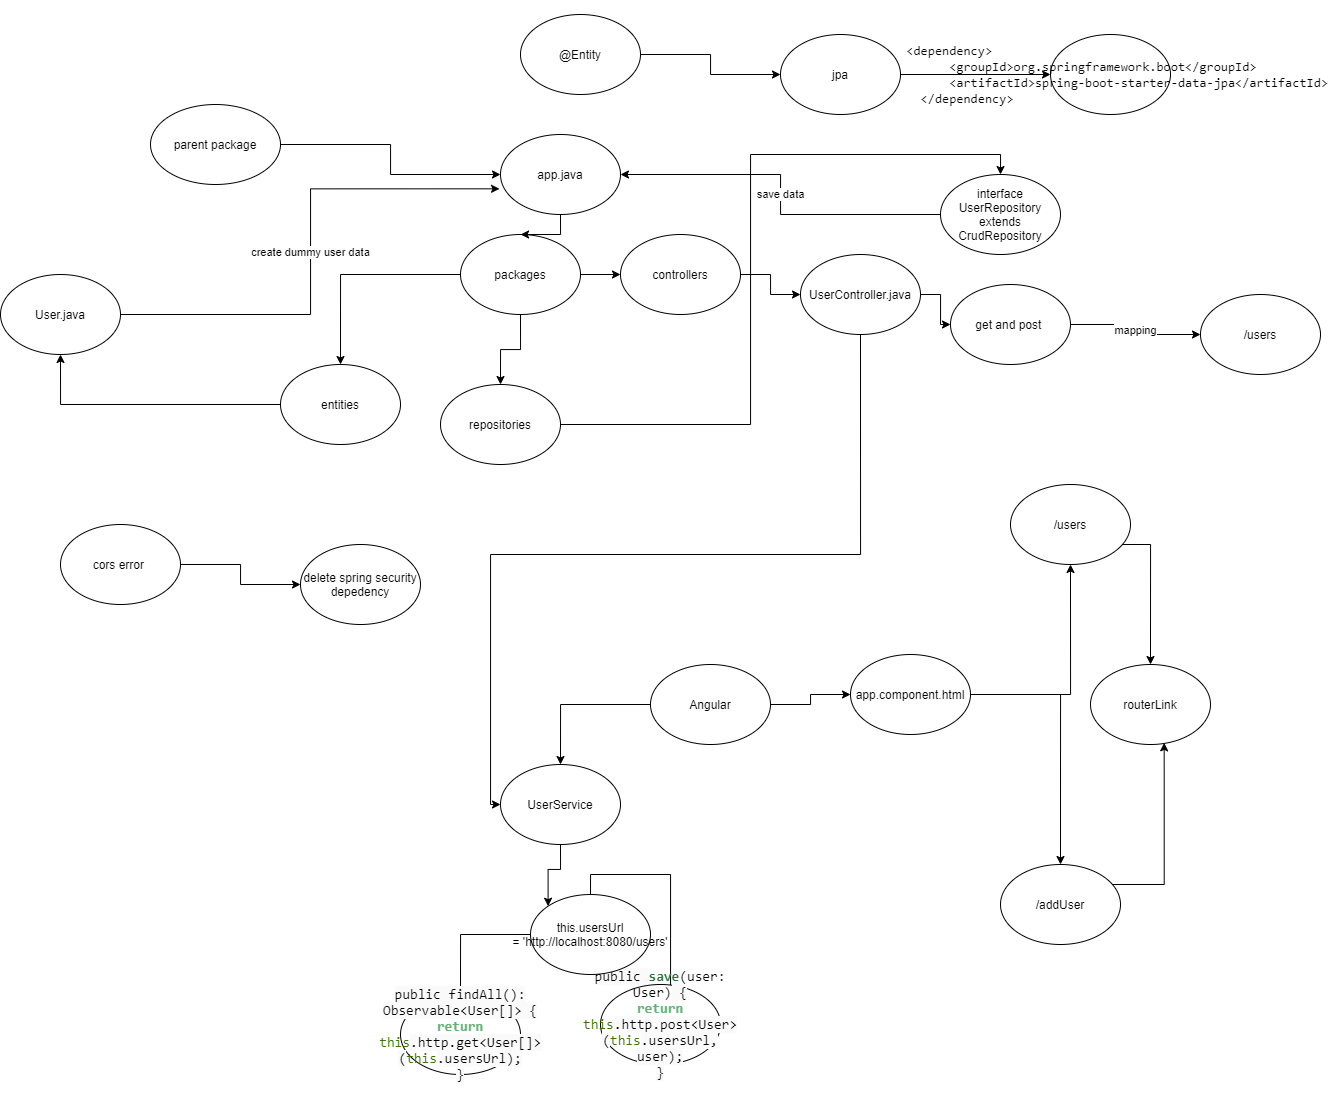

The diagram above was exported from draw.io. Its source (the exported page's mxGraphModel, read from the mxfile embedded in the PNG):
<mxGraphModel dx="1221" dy="644" grid="1" gridSize="10" guides="1" tooltips="1" connect="1" arrows="1" fold="1" page="1" pageScale="1" pageWidth="3300" pageHeight="4681" math="0" shadow="0">
  <root>
    <mxCell id="0" />
    <mxCell id="1" parent="0" />
    <mxCell id="p0-RQICh5ArtIbD8BfO9-2" style="edgeStyle=orthogonalEdgeStyle;rounded=0;orthogonalLoop=1;jettySize=auto;html=1;" edge="1" parent="1" source="p0-RQICh5ArtIbD8BfO9-1" target="p0-RQICh5ArtIbD8BfO9-3">
      <mxGeometry relative="1" as="geometry">
        <mxPoint x="690" y="280" as="targetPoint" />
      </mxGeometry>
    </mxCell>
    <mxCell id="p0-RQICh5ArtIbD8BfO9-4" style="edgeStyle=orthogonalEdgeStyle;rounded=0;orthogonalLoop=1;jettySize=auto;html=1;" edge="1" parent="1" source="p0-RQICh5ArtIbD8BfO9-1" target="p0-RQICh5ArtIbD8BfO9-7">
      <mxGeometry relative="1" as="geometry">
        <mxPoint x="510" y="390" as="targetPoint" />
      </mxGeometry>
    </mxCell>
    <mxCell id="p0-RQICh5ArtIbD8BfO9-5" style="edgeStyle=orthogonalEdgeStyle;rounded=0;orthogonalLoop=1;jettySize=auto;html=1;" edge="1" parent="1" source="p0-RQICh5ArtIbD8BfO9-1" target="p0-RQICh5ArtIbD8BfO9-6">
      <mxGeometry relative="1" as="geometry">
        <mxPoint x="370" y="280" as="targetPoint" />
      </mxGeometry>
    </mxCell>
    <mxCell id="p0-RQICh5ArtIbD8BfO9-1" value="packages" style="ellipse;whiteSpace=wrap;html=1;" vertex="1" parent="1">
      <mxGeometry x="470" y="240" width="120" height="80" as="geometry" />
    </mxCell>
    <mxCell id="p0-RQICh5ArtIbD8BfO9-43" style="edgeStyle=orthogonalEdgeStyle;rounded=0;orthogonalLoop=1;jettySize=auto;html=1;" edge="1" parent="1" source="p0-RQICh5ArtIbD8BfO9-3" target="p0-RQICh5ArtIbD8BfO9-44">
      <mxGeometry relative="1" as="geometry">
        <mxPoint x="850" y="320" as="targetPoint" />
      </mxGeometry>
    </mxCell>
    <mxCell id="p0-RQICh5ArtIbD8BfO9-3" value="controllers" style="ellipse;whiteSpace=wrap;html=1;" vertex="1" parent="1">
      <mxGeometry x="630" y="240" width="120" height="80" as="geometry" />
    </mxCell>
    <mxCell id="p0-RQICh5ArtIbD8BfO9-8" style="edgeStyle=orthogonalEdgeStyle;rounded=0;orthogonalLoop=1;jettySize=auto;html=1;" edge="1" parent="1" source="p0-RQICh5ArtIbD8BfO9-6" target="p0-RQICh5ArtIbD8BfO9-9">
      <mxGeometry relative="1" as="geometry">
        <mxPoint x="200" y="270" as="targetPoint" />
      </mxGeometry>
    </mxCell>
    <mxCell id="p0-RQICh5ArtIbD8BfO9-6" value="entities" style="ellipse;whiteSpace=wrap;html=1;" vertex="1" parent="1">
      <mxGeometry x="290" y="370" width="120" height="80" as="geometry" />
    </mxCell>
    <mxCell id="p0-RQICh5ArtIbD8BfO9-16" style="edgeStyle=orthogonalEdgeStyle;rounded=0;orthogonalLoop=1;jettySize=auto;html=1;entryX=0.5;entryY=0;entryDx=0;entryDy=0;" edge="1" parent="1" source="p0-RQICh5ArtIbD8BfO9-7" target="p0-RQICh5ArtIbD8BfO9-15">
      <mxGeometry relative="1" as="geometry" />
    </mxCell>
    <mxCell id="p0-RQICh5ArtIbD8BfO9-7" value="repositories" style="ellipse;whiteSpace=wrap;html=1;" vertex="1" parent="1">
      <mxGeometry x="450" y="390" width="120" height="80" as="geometry" />
    </mxCell>
    <mxCell id="p0-RQICh5ArtIbD8BfO9-23" value="create dummy user data" style="edgeStyle=orthogonalEdgeStyle;rounded=0;orthogonalLoop=1;jettySize=auto;html=1;entryX=-0.008;entryY=0.679;entryDx=0;entryDy=0;entryPerimeter=0;" edge="1" parent="1" source="p0-RQICh5ArtIbD8BfO9-9" target="p0-RQICh5ArtIbD8BfO9-18">
      <mxGeometry relative="1" as="geometry">
        <mxPoint x="170" y="340" as="targetPoint" />
      </mxGeometry>
    </mxCell>
    <mxCell id="p0-RQICh5ArtIbD8BfO9-9" value="User.java" style="ellipse;whiteSpace=wrap;html=1;" vertex="1" parent="1">
      <mxGeometry x="10" y="280" width="120" height="80" as="geometry" />
    </mxCell>
    <mxCell id="p0-RQICh5ArtIbD8BfO9-11" style="edgeStyle=orthogonalEdgeStyle;rounded=0;orthogonalLoop=1;jettySize=auto;html=1;" edge="1" parent="1" source="p0-RQICh5ArtIbD8BfO9-10" target="p0-RQICh5ArtIbD8BfO9-12">
      <mxGeometry relative="1" as="geometry">
        <mxPoint x="990" y="80" as="targetPoint" />
      </mxGeometry>
    </mxCell>
    <mxCell id="p0-RQICh5ArtIbD8BfO9-10" value="@Entity" style="ellipse;whiteSpace=wrap;html=1;" vertex="1" parent="1">
      <mxGeometry x="530" y="20" width="120" height="80" as="geometry" />
    </mxCell>
    <mxCell id="p0-RQICh5ArtIbD8BfO9-13" style="edgeStyle=orthogonalEdgeStyle;rounded=0;orthogonalLoop=1;jettySize=auto;html=1;" edge="1" parent="1" source="p0-RQICh5ArtIbD8BfO9-12" target="p0-RQICh5ArtIbD8BfO9-14">
      <mxGeometry relative="1" as="geometry">
        <mxPoint x="1090" y="80" as="targetPoint" />
      </mxGeometry>
    </mxCell>
    <mxCell id="p0-RQICh5ArtIbD8BfO9-12" value="jpa" style="ellipse;whiteSpace=wrap;html=1;" vertex="1" parent="1">
      <mxGeometry x="790" y="40" width="120" height="80" as="geometry" />
    </mxCell>
    <mxCell id="p0-RQICh5ArtIbD8BfO9-14" value="&#10;&#10;&lt;pre style=&quot;margin: 0px ; padding: 12px ; border: 0px ; font-style: normal ; font-weight: 400 ; font-stretch: inherit ; line-height: 1.30769 ; font-size: 13px ; vertical-align: baseline ; box-sizing: inherit ; width: auto ; max-height: 600px ; overflow: auto ; border-radius: 5px ; overflow-wrap: normal ; letter-spacing: normal ; text-align: left ; text-indent: 0px ; text-transform: none ; word-spacing: 0px&quot;&gt;&lt;code style=&quot;margin: 0px; padding: 0px; border: 0px; font-style: inherit; font-variant: inherit; font-weight: inherit; font-stretch: inherit; line-height: inherit; font-size: 13px; vertical-align: baseline; box-sizing: inherit; background-color: transparent; border-radius: 0px;&quot;&gt;  &amp;lt;dependency&amp;gt;&#10;        &amp;lt;groupId&amp;gt;org.springframework.boot&amp;lt;/groupId&amp;gt;&#10;        &amp;lt;artifactId&amp;gt;spring-boot-starter-data-jpa&amp;lt;/artifactId&amp;gt;&#10;    &amp;lt;/dependency&amp;gt;&lt;/code&gt;&lt;/pre&gt;&#10;&#10;" style="ellipse;whiteSpace=wrap;html=1;" vertex="1" parent="1">
      <mxGeometry x="1060" y="40" width="120" height="80" as="geometry" />
    </mxCell>
    <mxCell id="p0-RQICh5ArtIbD8BfO9-26" value="save data" style="edgeStyle=orthogonalEdgeStyle;rounded=0;orthogonalLoop=1;jettySize=auto;html=1;entryX=1;entryY=0.5;entryDx=0;entryDy=0;" edge="1" parent="1" source="p0-RQICh5ArtIbD8BfO9-15" target="p0-RQICh5ArtIbD8BfO9-18">
      <mxGeometry relative="1" as="geometry" />
    </mxCell>
    <mxCell id="p0-RQICh5ArtIbD8BfO9-15" value="interface UserRepository extends CrudRepository" style="ellipse;whiteSpace=wrap;html=1;" vertex="1" parent="1">
      <mxGeometry x="950" y="180" width="120" height="80" as="geometry" />
    </mxCell>
    <mxCell id="p0-RQICh5ArtIbD8BfO9-19" style="edgeStyle=orthogonalEdgeStyle;rounded=0;orthogonalLoop=1;jettySize=auto;html=1;entryX=0.5;entryY=0;entryDx=0;entryDy=0;" edge="1" parent="1" source="p0-RQICh5ArtIbD8BfO9-18" target="p0-RQICh5ArtIbD8BfO9-1">
      <mxGeometry relative="1" as="geometry">
        <mxPoint x="510" y="160" as="targetPoint" />
      </mxGeometry>
    </mxCell>
    <mxCell id="p0-RQICh5ArtIbD8BfO9-18" value="app.java" style="ellipse;whiteSpace=wrap;html=1;" vertex="1" parent="1">
      <mxGeometry x="510" y="140" width="120" height="80" as="geometry" />
    </mxCell>
    <mxCell id="p0-RQICh5ArtIbD8BfO9-21" style="edgeStyle=orthogonalEdgeStyle;rounded=0;orthogonalLoop=1;jettySize=auto;html=1;" edge="1" parent="1" source="p0-RQICh5ArtIbD8BfO9-20" target="p0-RQICh5ArtIbD8BfO9-18">
      <mxGeometry relative="1" as="geometry" />
    </mxCell>
    <mxCell id="p0-RQICh5ArtIbD8BfO9-20" value="parent package" style="ellipse;whiteSpace=wrap;html=1;" vertex="1" parent="1">
      <mxGeometry x="160" y="110" width="130" height="80" as="geometry" />
    </mxCell>
    <mxCell id="p0-RQICh5ArtIbD8BfO9-28" style="edgeStyle=orthogonalEdgeStyle;rounded=0;orthogonalLoop=1;jettySize=auto;html=1;" edge="1" parent="1" source="p0-RQICh5ArtIbD8BfO9-27" target="p0-RQICh5ArtIbD8BfO9-29">
      <mxGeometry relative="1" as="geometry">
        <mxPoint x="940" y="750" as="targetPoint" />
      </mxGeometry>
    </mxCell>
    <mxCell id="p0-RQICh5ArtIbD8BfO9-37" style="edgeStyle=orthogonalEdgeStyle;rounded=0;orthogonalLoop=1;jettySize=auto;html=1;" edge="1" parent="1" source="p0-RQICh5ArtIbD8BfO9-27" target="p0-RQICh5ArtIbD8BfO9-38">
      <mxGeometry relative="1" as="geometry">
        <mxPoint x="780" y="810" as="targetPoint" />
      </mxGeometry>
    </mxCell>
    <mxCell id="p0-RQICh5ArtIbD8BfO9-27" value="Angular" style="ellipse;whiteSpace=wrap;html=1;" vertex="1" parent="1">
      <mxGeometry x="660" y="670" width="120" height="80" as="geometry" />
    </mxCell>
    <mxCell id="p0-RQICh5ArtIbD8BfO9-30" style="edgeStyle=orthogonalEdgeStyle;rounded=0;orthogonalLoop=1;jettySize=auto;html=1;" edge="1" parent="1" source="p0-RQICh5ArtIbD8BfO9-29" target="p0-RQICh5ArtIbD8BfO9-31">
      <mxGeometry relative="1" as="geometry">
        <mxPoint x="1040" y="750" as="targetPoint" />
      </mxGeometry>
    </mxCell>
    <mxCell id="p0-RQICh5ArtIbD8BfO9-32" style="edgeStyle=orthogonalEdgeStyle;rounded=0;orthogonalLoop=1;jettySize=auto;html=1;" edge="1" parent="1" source="p0-RQICh5ArtIbD8BfO9-29" target="p0-RQICh5ArtIbD8BfO9-33">
      <mxGeometry relative="1" as="geometry">
        <mxPoint x="1060" y="880" as="targetPoint" />
      </mxGeometry>
    </mxCell>
    <mxCell id="p0-RQICh5ArtIbD8BfO9-29" value="app.component.html" style="ellipse;whiteSpace=wrap;html=1;" vertex="1" parent="1">
      <mxGeometry x="860" y="660" width="120" height="80" as="geometry" />
    </mxCell>
    <mxCell id="p0-RQICh5ArtIbD8BfO9-35" style="edgeStyle=orthogonalEdgeStyle;rounded=0;orthogonalLoop=1;jettySize=auto;html=1;" edge="1" parent="1" source="p0-RQICh5ArtIbD8BfO9-31" target="p0-RQICh5ArtIbD8BfO9-36">
      <mxGeometry relative="1" as="geometry">
        <mxPoint x="1160" y="710" as="targetPoint" />
        <Array as="points">
          <mxPoint x="1160" y="550" />
        </Array>
      </mxGeometry>
    </mxCell>
    <mxCell id="p0-RQICh5ArtIbD8BfO9-31" value="/users" style="ellipse;whiteSpace=wrap;html=1;" vertex="1" parent="1">
      <mxGeometry x="1020" y="490" width="120" height="80" as="geometry" />
    </mxCell>
    <mxCell id="p0-RQICh5ArtIbD8BfO9-34" style="edgeStyle=orthogonalEdgeStyle;rounded=0;orthogonalLoop=1;jettySize=auto;html=1;entryX=0.614;entryY=0.979;entryDx=0;entryDy=0;entryPerimeter=0;" edge="1" parent="1" source="p0-RQICh5ArtIbD8BfO9-33" target="p0-RQICh5ArtIbD8BfO9-36">
      <mxGeometry relative="1" as="geometry">
        <mxPoint x="1160" y="880" as="targetPoint" />
        <Array as="points">
          <mxPoint x="1174" y="890" />
        </Array>
      </mxGeometry>
    </mxCell>
    <mxCell id="p0-RQICh5ArtIbD8BfO9-33" value="/addUser" style="ellipse;whiteSpace=wrap;html=1;" vertex="1" parent="1">
      <mxGeometry x="1010" y="870" width="120" height="80" as="geometry" />
    </mxCell>
    <mxCell id="p0-RQICh5ArtIbD8BfO9-36" value="routerLink" style="ellipse;whiteSpace=wrap;html=1;" vertex="1" parent="1">
      <mxGeometry x="1100" y="670" width="120" height="80" as="geometry" />
    </mxCell>
    <mxCell id="p0-RQICh5ArtIbD8BfO9-39" style="edgeStyle=orthogonalEdgeStyle;rounded=0;orthogonalLoop=1;jettySize=auto;html=1;exitX=0;exitY=0.5;exitDx=0;exitDy=0;" edge="1" parent="1" source="p0-RQICh5ArtIbD8BfO9-49" target="p0-RQICh5ArtIbD8BfO9-40">
      <mxGeometry relative="1" as="geometry">
        <mxPoint x="580" y="890" as="targetPoint" />
      </mxGeometry>
    </mxCell>
    <mxCell id="p0-RQICh5ArtIbD8BfO9-41" style="edgeStyle=orthogonalEdgeStyle;rounded=0;orthogonalLoop=1;jettySize=auto;html=1;exitX=0.5;exitY=0;exitDx=0;exitDy=0;" edge="1" parent="1" source="p0-RQICh5ArtIbD8BfO9-49" target="p0-RQICh5ArtIbD8BfO9-42">
      <mxGeometry relative="1" as="geometry">
        <mxPoint x="690" y="950" as="targetPoint" />
      </mxGeometry>
    </mxCell>
    <mxCell id="p0-RQICh5ArtIbD8BfO9-50" style="edgeStyle=orthogonalEdgeStyle;rounded=0;orthogonalLoop=1;jettySize=auto;html=1;entryX=0;entryY=0;entryDx=0;entryDy=0;" edge="1" parent="1" source="p0-RQICh5ArtIbD8BfO9-38" target="p0-RQICh5ArtIbD8BfO9-49">
      <mxGeometry relative="1" as="geometry" />
    </mxCell>
    <mxCell id="p0-RQICh5ArtIbD8BfO9-38" value="UserService" style="ellipse;whiteSpace=wrap;html=1;" vertex="1" parent="1">
      <mxGeometry x="510" y="770" width="120" height="80" as="geometry" />
    </mxCell>
    <mxCell id="p0-RQICh5ArtIbD8BfO9-40" value="&#10;&#10;&lt;span style=&quot;color: rgb(0, 0, 0); font-family: &amp;quot;source code pro&amp;quot;, consolas, &amp;quot;bitstream vera sans mono&amp;quot;, &amp;quot;courier new&amp;quot;, courier, monospace; font-size: 14px; font-style: normal; font-weight: 300; letter-spacing: normal; text-indent: 0px; text-transform: none; word-spacing: 0px; background-color: rgb(250, 250, 250); display: inline; float: none;&quot;&gt; public findAll(): Observable&amp;lt;User[]&amp;gt; {&#10;    &lt;/span&gt;&lt;span class=&quot;hljs-keyword&quot; style=&quot;box-sizing: border-box; font-weight: 600; color: rgb(99, 177, 117); font-family: &amp;quot;source code pro&amp;quot;, consolas, &amp;quot;bitstream vera sans mono&amp;quot;, &amp;quot;courier new&amp;quot;, courier, monospace; font-size: 14px; font-style: normal; letter-spacing: normal; text-indent: 0px; text-transform: none; word-spacing: 0px;&quot;&gt;return&lt;/span&gt;&lt;span style=&quot;color: rgb(0, 0, 0); font-family: &amp;quot;source code pro&amp;quot;, consolas, &amp;quot;bitstream vera sans mono&amp;quot;, &amp;quot;courier new&amp;quot;, courier, monospace; font-size: 14px; font-style: normal; font-weight: 300; letter-spacing: normal; text-indent: 0px; text-transform: none; word-spacing: 0px; background-color: rgb(250, 250, 250); display: inline; float: none;&quot;&gt; &lt;/span&gt;&lt;span class=&quot;hljs-built_in&quot; style=&quot;box-sizing: border-box; color: rgb(57, 115, 0); font-family: &amp;quot;source code pro&amp;quot;, consolas, &amp;quot;bitstream vera sans mono&amp;quot;, &amp;quot;courier new&amp;quot;, courier, monospace; font-size: 14px; font-style: normal; font-weight: 300; letter-spacing: normal; text-indent: 0px; text-transform: none; word-spacing: 0px;&quot;&gt;this&lt;/span&gt;&lt;span style=&quot;color: rgb(0, 0, 0); font-family: &amp;quot;source code pro&amp;quot;, consolas, &amp;quot;bitstream vera sans mono&amp;quot;, &amp;quot;courier new&amp;quot;, courier, monospace; font-size: 14px; font-style: normal; font-weight: 300; letter-spacing: normal; text-indent: 0px; text-transform: none; word-spacing: 0px; background-color: rgb(250, 250, 250); display: inline; float: none;&quot;&gt;.http.get&amp;lt;User[]&amp;gt;(&lt;/span&gt;&lt;span class=&quot;hljs-built_in&quot; style=&quot;box-sizing: border-box; color: rgb(57, 115, 0); font-family: &amp;quot;source code pro&amp;quot;, consolas, &amp;quot;bitstream vera sans mono&amp;quot;, &amp;quot;courier new&amp;quot;, courier, monospace; font-size: 14px; font-style: normal; font-weight: 300; letter-spacing: normal; text-indent: 0px; text-transform: none; word-spacing: 0px;&quot;&gt;this&lt;/span&gt;&lt;span style=&quot;color: rgb(0, 0, 0); font-family: &amp;quot;source code pro&amp;quot;, consolas, &amp;quot;bitstream vera sans mono&amp;quot;, &amp;quot;courier new&amp;quot;, courier, monospace; font-size: 14px; font-style: normal; font-weight: 300; letter-spacing: normal; text-indent: 0px; text-transform: none; word-spacing: 0px; background-color: rgb(250, 250, 250); display: inline; float: none;&quot;&gt;.usersUrl);&#10;  }&lt;/span&gt;&#10;&#10;" style="ellipse;whiteSpace=wrap;html=1;" vertex="1" parent="1">
      <mxGeometry x="410" y="1000" width="120" height="80" as="geometry" />
    </mxCell>
    <mxCell id="p0-RQICh5ArtIbD8BfO9-42" value="&#10;&#10;&lt;span style=&quot;color: rgb(0, 0, 0); font-family: &amp;quot;source code pro&amp;quot;, consolas, &amp;quot;bitstream vera sans mono&amp;quot;, &amp;quot;courier new&amp;quot;, courier, monospace; font-size: 14px; font-style: normal; font-weight: 300; letter-spacing: normal; text-indent: 0px; text-transform: none; word-spacing: 0px; background-color: rgb(250, 250, 250); display: inline; float: none;&quot;&gt; public &lt;/span&gt;&lt;span class=&quot;hljs-function&quot; style=&quot;box-sizing: border-box; color: rgb(0, 0, 0); font-family: &amp;quot;source code pro&amp;quot;, consolas, &amp;quot;bitstream vera sans mono&amp;quot;, &amp;quot;courier new&amp;quot;, courier, monospace; font-size: 14px; font-style: normal; font-weight: 300; letter-spacing: normal; text-indent: 0px; text-transform: none; word-spacing: 0px;&quot;&gt;&lt;span class=&quot;hljs-title&quot; style=&quot;box-sizing: border-box ; color: rgb(38 , 116 , 56) ; font-weight: bold&quot;&gt;save&lt;/span&gt;(&lt;span class=&quot;hljs-params&quot; style=&quot;box-sizing: border-box&quot;&gt;user: User&lt;/span&gt;)&lt;/span&gt;&lt;span style=&quot;color: rgb(0, 0, 0); font-family: &amp;quot;source code pro&amp;quot;, consolas, &amp;quot;bitstream vera sans mono&amp;quot;, &amp;quot;courier new&amp;quot;, courier, monospace; font-size: 14px; font-style: normal; font-weight: 300; letter-spacing: normal; text-indent: 0px; text-transform: none; word-spacing: 0px; background-color: rgb(250, 250, 250); display: inline; float: none;&quot;&gt; {&#10;    &lt;/span&gt;&lt;span class=&quot;hljs-keyword&quot; style=&quot;box-sizing: border-box; font-weight: 600; color: rgb(99, 177, 117); font-family: &amp;quot;source code pro&amp;quot;, consolas, &amp;quot;bitstream vera sans mono&amp;quot;, &amp;quot;courier new&amp;quot;, courier, monospace; font-size: 14px; font-style: normal; letter-spacing: normal; text-indent: 0px; text-transform: none; word-spacing: 0px;&quot;&gt;return&lt;/span&gt;&lt;span style=&quot;color: rgb(0, 0, 0); font-family: &amp;quot;source code pro&amp;quot;, consolas, &amp;quot;bitstream vera sans mono&amp;quot;, &amp;quot;courier new&amp;quot;, courier, monospace; font-size: 14px; font-style: normal; font-weight: 300; letter-spacing: normal; text-indent: 0px; text-transform: none; word-spacing: 0px; background-color: rgb(250, 250, 250); display: inline; float: none;&quot;&gt; &lt;/span&gt;&lt;span class=&quot;hljs-built_in&quot; style=&quot;box-sizing: border-box; color: rgb(57, 115, 0); font-family: &amp;quot;source code pro&amp;quot;, consolas, &amp;quot;bitstream vera sans mono&amp;quot;, &amp;quot;courier new&amp;quot;, courier, monospace; font-size: 14px; font-style: normal; font-weight: 300; letter-spacing: normal; text-indent: 0px; text-transform: none; word-spacing: 0px;&quot;&gt;this&lt;/span&gt;&lt;span style=&quot;color: rgb(0, 0, 0); font-family: &amp;quot;source code pro&amp;quot;, consolas, &amp;quot;bitstream vera sans mono&amp;quot;, &amp;quot;courier new&amp;quot;, courier, monospace; font-size: 14px; font-style: normal; font-weight: 300; letter-spacing: normal; text-indent: 0px; text-transform: none; word-spacing: 0px; background-color: rgb(250, 250, 250); display: inline; float: none;&quot;&gt;.http.post&amp;lt;User&amp;gt;(&lt;/span&gt;&lt;span class=&quot;hljs-built_in&quot; style=&quot;box-sizing: border-box; color: rgb(57, 115, 0); font-family: &amp;quot;source code pro&amp;quot;, consolas, &amp;quot;bitstream vera sans mono&amp;quot;, &amp;quot;courier new&amp;quot;, courier, monospace; font-size: 14px; font-style: normal; font-weight: 300; letter-spacing: normal; text-indent: 0px; text-transform: none; word-spacing: 0px;&quot;&gt;this&lt;/span&gt;&lt;span style=&quot;color: rgb(0, 0, 0); font-family: &amp;quot;source code pro&amp;quot;, consolas, &amp;quot;bitstream vera sans mono&amp;quot;, &amp;quot;courier new&amp;quot;, courier, monospace; font-size: 14px; font-style: normal; font-weight: 300; letter-spacing: normal; text-indent: 0px; text-transform: none; word-spacing: 0px; background-color: rgb(250, 250, 250); display: inline; float: none;&quot;&gt;.usersUrl, user);&#10;  }&lt;/span&gt;&#10;&#10;" style="ellipse;whiteSpace=wrap;html=1;" vertex="1" parent="1">
      <mxGeometry x="610" y="990" width="120" height="80" as="geometry" />
    </mxCell>
    <mxCell id="p0-RQICh5ArtIbD8BfO9-45" style="edgeStyle=orthogonalEdgeStyle;rounded=0;orthogonalLoop=1;jettySize=auto;html=1;" edge="1" parent="1" source="p0-RQICh5ArtIbD8BfO9-44" target="p0-RQICh5ArtIbD8BfO9-46">
      <mxGeometry relative="1" as="geometry">
        <mxPoint x="960" y="320" as="targetPoint" />
      </mxGeometry>
    </mxCell>
    <mxCell id="p0-RQICh5ArtIbD8BfO9-51" style="edgeStyle=orthogonalEdgeStyle;rounded=0;orthogonalLoop=1;jettySize=auto;html=1;" edge="1" parent="1" source="p0-RQICh5ArtIbD8BfO9-44" target="p0-RQICh5ArtIbD8BfO9-38">
      <mxGeometry relative="1" as="geometry">
        <Array as="points">
          <mxPoint x="870" y="560" />
          <mxPoint x="500" y="560" />
          <mxPoint x="500" y="810" />
        </Array>
      </mxGeometry>
    </mxCell>
    <mxCell id="p0-RQICh5ArtIbD8BfO9-44" value="UserController.java" style="ellipse;whiteSpace=wrap;html=1;" vertex="1" parent="1">
      <mxGeometry x="810" y="260" width="120" height="80" as="geometry" />
    </mxCell>
    <mxCell id="p0-RQICh5ArtIbD8BfO9-47" value="mapping" style="edgeStyle=orthogonalEdgeStyle;rounded=0;orthogonalLoop=1;jettySize=auto;html=1;" edge="1" parent="1" source="p0-RQICh5ArtIbD8BfO9-46" target="p0-RQICh5ArtIbD8BfO9-48">
      <mxGeometry relative="1" as="geometry">
        <mxPoint x="1170" y="350" as="targetPoint" />
      </mxGeometry>
    </mxCell>
    <mxCell id="p0-RQICh5ArtIbD8BfO9-46" value="get and post&amp;nbsp;" style="ellipse;whiteSpace=wrap;html=1;" vertex="1" parent="1">
      <mxGeometry x="960" y="290" width="120" height="80" as="geometry" />
    </mxCell>
    <mxCell id="p0-RQICh5ArtIbD8BfO9-48" value="/users" style="ellipse;whiteSpace=wrap;html=1;" vertex="1" parent="1">
      <mxGeometry x="1210" y="300" width="120" height="80" as="geometry" />
    </mxCell>
    <mxCell id="p0-RQICh5ArtIbD8BfO9-49" value="this.usersUrl =&amp;nbsp;'http://localhost:8080/users'" style="ellipse;whiteSpace=wrap;html=1;" vertex="1" parent="1">
      <mxGeometry x="540" y="900" width="120" height="80" as="geometry" />
    </mxCell>
    <mxCell id="p0-RQICh5ArtIbD8BfO9-53" style="edgeStyle=orthogonalEdgeStyle;rounded=0;orthogonalLoop=1;jettySize=auto;html=1;" edge="1" parent="1" source="p0-RQICh5ArtIbD8BfO9-52" target="p0-RQICh5ArtIbD8BfO9-54">
      <mxGeometry relative="1" as="geometry">
        <mxPoint x="370" y="590.0000000000002" as="targetPoint" />
      </mxGeometry>
    </mxCell>
    <mxCell id="p0-RQICh5ArtIbD8BfO9-52" value="cors error&amp;nbsp;" style="ellipse;whiteSpace=wrap;html=1;" vertex="1" parent="1">
      <mxGeometry x="70" y="530" width="120" height="80" as="geometry" />
    </mxCell>
    <mxCell id="p0-RQICh5ArtIbD8BfO9-54" value="delete spring security depedency" style="ellipse;whiteSpace=wrap;html=1;" vertex="1" parent="1">
      <mxGeometry x="310" y="550.0000000000002" width="120" height="80" as="geometry" />
    </mxCell>
  </root>
</mxGraphModel>